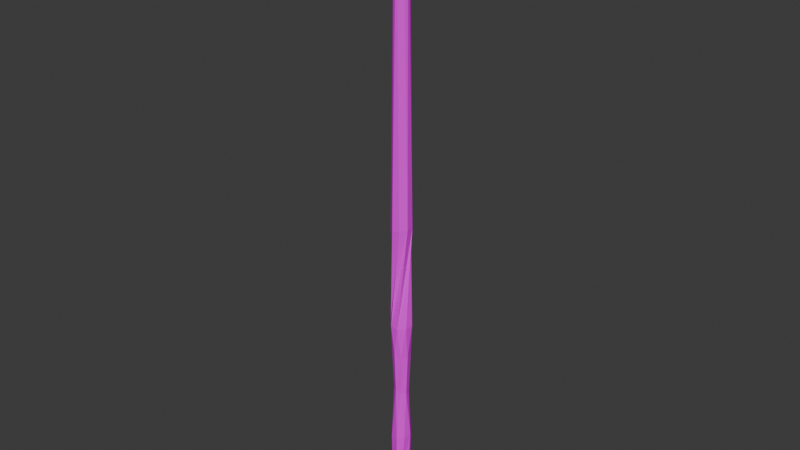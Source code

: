 # Source: GiantTree.blend  (saved by Blender 4.5.87; exported with 4.5.12 LTS)
import bpy
from mathutils import Matrix  # noqa: F401  (used for matrix-valued properties, if any)

bpy.ops.wm.read_factory_settings(use_empty=True)
scene = bpy.context.scene
scene.name = 'Scene'

# ---- collections
col_collection = bpy.data.collections.new('Collection'); scene.collection.children.link(col_collection)

# ---- images (referenced by path relative to the original .blend; pixels are not part of the script)
import os
ASSET_DIR = os.environ.get("B2B_ASSET_DIR", "")  # directory of the original .blend (textures are referenced by path, not embedded)
HERE = os.path.dirname(os.path.abspath(__file__))  # packed textures are extracted next to this script under _unpacked/

def load_image(name, relpath, width, height, colorspace="sRGB"):
    """Load a texture the original file referenced (path relative to the .blend, or extracted next to this script)."""
    p = next((c for c in (os.path.join(HERE, relpath), os.path.join(ASSET_DIR, relpath)) if relpath and os.path.exists(c)), "")
    if p:
        img = bpy.data.images.load(p, check_existing=True)
        img.name = name
    else:  # same state as the original file: an image datablock whose file is absent (Cycles renders it pink)
        img = bpy.data.images.new(name, width, height)
        img.source = "FILE"
        img.filepath = "//" + (relpath or name)
    img.colorspace_settings.name = colorspace
    return img
img_tree_texture_jpg = load_image('tree texture.jpg', 'tree texture.jpg', 1024, 1024, 'sRGB')

# ---- materials (node trees are filled in below, after node groups)
mat_material = bpy.data.materials.new('Material')

# ---- material node trees
mat_material.use_nodes = True; mat_material.node_tree.nodes.clear()
_N = mat_material.node_tree.nodes; _L = mat_material.node_tree.links
n0 = _N.new('ShaderNodeBsdfPrincipled'); n0.name = 'Principled BSDF'; n0.location = (-200, 100)
n1 = _N.new('ShaderNodeOutputMaterial'); n1.name = 'Material Output'; n1.location = (200, 100)
n2 = _N.new('ShaderNodeTexImage'); n2.name = 'Image Texture'; n2.location = (-490, 80)
n2.image = img_tree_texture_jpg
_L.new(n0.outputs[0], n1.inputs[0])
_L.new(n2.outputs[0], n0.inputs[0])
n1.is_active_output = True

# ---- world
world_world = bpy.data.worlds.new('World'); scene.world = world_world
world_world.use_nodes = True; world_world.node_tree.nodes.clear()
_N = world_world.node_tree.nodes; _L = world_world.node_tree.links
n0 = _N.new('ShaderNodeOutputWorld'); n0.name = 'World Output'; n0.location = (200, 100)
n1 = _N.new('ShaderNodeBackground'); n1.name = 'Background'; n1.location = (-200, 100)
n1.inputs[0].default_value = (0.05088, 0.05088, 0.05088, 1.0)
_L.new(n1.outputs[0], n0.inputs[0])
n0.is_active_output = True
world_world.color = (0.05088, 0.05088, 0.05088)
world_world.sun_shadow_jitter_overblur = 0.0

# ---- meshes
me_cylinder = bpy.data.meshes.new('Cylinder')
me_cylinder.from_pydata([(0.2116, 1.672, -0.04775), (0.2796, 1.708, 2.081), (1.877, 1.401, -0.04775), (1.358, 1.035, 1.703), (3.155, -0.5527, -0.04775), (1.641, -0.2449, 1.499), (1.607, -2.387, -0.04775), (0.9624, -1.381, 1.589), (-1.284, -2.971, -0.04775), (-0.2796, -1.708, 1.919), (-3.303, -1.275, -0.04775), (-1.358, -1.035, 2.297), (-2.184, 0.3662, -0.04775), (-1.641, 0.2449, 2.501), (-1.698, 2.569, -0.04775), (-0.9624, 1.381, 2.411), (0.7427, 1.214, 10.2), (-0.2874, 1.445, 10.04), (1.326, 0.318, 10.2), (1.12, -0.7174, 10.04), (0.2454, -1.286, 9.805), (-0.7847, -1.055, 9.641), (-1.367, -0.1595, 9.64), (-1.161, 0.876, 9.805), (0.8577, -0.8577, 4.411), (0.0, -1.213, 4.411), (-1.213, 0.0, 4.411), (-0.8577, 0.8577, 4.411), (0.8577, 0.8577, 4.411), (1.213, 0.0, 4.411), (-0.8577, -0.8577, 4.411), (0.0, 1.213, 4.411), (0.2454, -1.286, 9.805), (-0.7847, -1.055, 9.641), (1.364, 0.4848, 27.32), (0.6539, 1.298, 27.6), (1.275, -0.6124, 27.14), (0.439, -1.351, 27.16), (-0.6539, -1.298, 27.38), (-1.364, -0.4848, 27.66), (-1.275, 0.6124, 27.84), (-0.439, 1.351, 27.82), (-0.8121, -0.5311, 17.48), (-0.947, -0.7444, 23.16), (-1.169, 0.154, 23.3), (-0.9994, 0.2308, 17.32), (0.607, -0.8436, 17.19), (0.7082, -0.9562, 22.71), (-0.1696, -1.204, 22.92), (-0.1467, -0.9761, 17.43), (0.8202, 0.5507, 16.73), (0.9506, 0.7529, 22.8), (1.172, -0.1455, 22.66), (1.008, -0.2111, 16.9), (-0.7047, 0.9647, 23.25), (-0.5989, 0.8632, 17.03), (0.1548, 0.9957, 16.79), (0.1731, 1.213, 23.04), (0.3845, 1.323, 40.9), (-0.6267, 1.197, 40.63), (1.17, 0.6736, 41.17), (1.271, -0.3698, 41.28), (0.6266, -1.197, 41.17), (-0.3845, -1.323, 40.9), (-1.17, -0.6736, 40.63), (-1.271, 0.3698, 40.52), (0.6069, 0.6069, 83.06), (-6.616e-06, 0.8582, 83.06), (0.8582, -1.49e-08, 83.06), (0.6069, -0.6069, 83.06), (-6.616e-06, -0.8582, 83.06), (-0.6069, -0.6069, 83.06), (-0.8582, -1.49e-08, 83.06), (-0.6069, 0.6069, 83.06)], [], [(0, 1, 3, 2), (2, 3, 5, 4), (4, 5, 7, 6), (6, 7, 9, 8), (8, 9, 11, 10), (10, 11, 13, 12), (25, 24, 19, 20), (12, 13, 15, 14), (14, 15, 1, 0), (0, 2, 4, 6, 8, 10, 12, 14), (44, 43, 39, 40), (27, 26, 22, 23), (29, 28, 16, 18), (30, 25, 20, 21), (31, 27, 23, 17), (28, 31, 17, 16), (24, 29, 18, 19), (26, 30, 21, 22), (13, 11, 30, 26), (7, 5, 29, 24), (3, 1, 31, 28), (1, 15, 27, 31), (11, 9, 25, 30), (5, 3, 28, 29), (15, 13, 26, 27), (9, 7, 24, 25), (21, 20, 32, 33), (38, 37, 61, 62), (48, 47, 37, 38), (52, 51, 34, 36), (54, 44, 40, 41), (43, 48, 38, 39), (47, 52, 36, 37), (51, 57, 35, 34), (57, 54, 41, 35), (17, 23, 55, 56), (56, 55, 54, 57), (16, 17, 56, 50), (50, 56, 57, 51), (19, 18, 53, 46), (46, 53, 52, 47), (21, 20, 49, 42), (42, 49, 48, 43), (23, 22, 45, 55), (55, 45, 44, 54), (18, 16, 50, 53), (53, 50, 51, 52), (20, 19, 46, 49), (49, 46, 47, 48), (22, 21, 42, 45), (45, 42, 43, 44), (59, 65, 73, 67), (36, 34, 58, 60), (41, 40, 64, 65), (39, 38, 62, 63), (37, 36, 60, 61), (34, 35, 59, 58), (35, 41, 65, 59), (40, 39, 63, 64), (66, 67, 73, 72, 71, 70, 69, 68), (64, 63, 71, 72), (62, 61, 69, 70), (60, 58, 66, 68), (65, 64, 72, 73), (63, 62, 70, 71), (61, 60, 68, 69), (58, 59, 67, 66)])
_uv = me_cylinder.uv_layers.new(name='UVMap')
_uv.uv.foreach_set('vector', [0.001798, 0.5, 0.001799, 1.0, -0.1162, 1.0, -0.1162, 0.5, -0.1162, 0.5, -0.1162, 1.0, -0.2422, 1.0, -0.2422, 0.5, 0.7606, 0.5, 0.7606, 1.0, 0.6338, 1.0, 0.6338, 0.5, 0.6338, 0.5, 0.6338, 1.0, 0.5002, 1.0, 0.5002, 0.5, 0.5002, 0.5, 0.5002, 1.0, 0.3717, 1.0, 0.3717, 0.5, 0.3717, 0.5, 0.3717, 1.0, 0.25, 1.0, 0.25, 0.5, 0.5002, 1.514, 0.6338, 1.514, 0.6338, 2.661, 0.5002, 2.661, 0.25, 0.5, 0.25, 1.0, 0.125, 1.0, 0.125, 0.5, 0.125, 0.5, 0.125, 1.0, 0.001799, 1.0, 0.001798, 0.5, 0.75, 0.49, 0.9197, 0.4197, 0.99, 0.25, 0.9197, 0.08029, 0.75, 0.01, 0.5803, 0.08029, 0.51, 0.25, 0.5803, 0.4197, 0.25, 5.381, 0.3717, 5.381, 0.3717, 6.324, 0.25, 6.324, 0.125, 1.514, 0.25, 1.514, 0.25, 2.661, 0.125, 2.661, -0.2422, 1.514, -0.1162, 1.514, -0.1162, 2.661, -0.2422, 2.661, 0.3717, 1.514, 0.5002, 1.514, 0.5002, 2.661, 0.3717, 2.661, 0.001799, 1.514, 0.125, 1.514, 0.125, 2.661, 0.001799, 2.661, -0.1162, 1.514, 0.001799, 1.514, 0.001799, 2.661, -0.1162, 2.661, 0.6338, 1.514, 0.7606, 1.514, 0.7606, 2.661, 0.6338, 2.661, 0.25, 1.514, 0.3717, 1.514, 0.3717, 2.661, 0.25, 2.661, 0.25, 1.0, 0.3717, 1.0, 0.3717, 1.514, 0.25, 1.514, 0.6338, 1.0, 0.7606, 1.0, 0.7606, 1.514, 0.6338, 1.514, -0.1162, 1.0, 0.001799, 1.0, 0.001799, 1.514, -0.1162, 1.514, 0.001799, 1.0, 0.125, 1.0, 0.125, 1.514, 0.001799, 1.514, 0.3717, 1.0, 0.5002, 1.0, 0.5002, 1.514, 0.3717, 1.514, -0.2422, 1.0, -0.1162, 1.0, -0.1162, 1.514, -0.2422, 1.514, 0.125, 1.0, 0.25, 1.0, 0.25, 1.514, 0.125, 1.514, 0.5002, 1.0, 0.6338, 1.0, 0.6338, 1.514, 0.5002, 1.514, 0.08029, 0.08029, 0.25, 0.01, 0.25, 0.01, 0.08029, 0.08029, 0.5002, 6.324, 0.6338, 6.324, 0.6338, 9.125, 0.5002, 9.125, 0.5002, 5.381, 0.6338, 5.381, 0.6338, 6.324, 0.5002, 6.324, -0.2422, 5.381, -0.1162, 5.381, -0.1162, 6.324, -0.2422, 6.324, 0.125, 5.381, 0.25, 5.381, 0.25, 6.324, 0.125, 6.324, 0.3717, 5.381, 0.5002, 5.381, 0.5002, 6.324, 0.3717, 6.324, 0.6338, 5.381, 0.7606, 5.381, 0.7606, 6.324, 0.6338, 6.324, -0.1162, 5.381, 0.001799, 5.381, 0.001799, 6.324, -0.1162, 6.324, 0.001799, 5.381, 0.125, 5.381, 0.125, 6.324, 0.001799, 6.324, 0.001799, 2.661, 0.125, 2.661, 0.125, 4.16, 0.001799, 4.16, 0.001799, 4.16, 0.125, 4.16, 0.125, 5.381, 0.001799, 5.381, -0.1162, 2.661, 0.001799, 2.661, 0.001799, 4.16, -0.1162, 4.16, -0.1162, 4.16, 0.001799, 4.16, 0.001799, 5.381, -0.1162, 5.381, 0.6338, 2.661, 0.7606, 2.661, 0.7606, 4.16, 0.6338, 4.16, 0.6338, 4.16, 0.7606, 4.16, 0.7606, 5.381, 0.6338, 5.381, 0.3717, 2.661, 0.5002, 2.661, 0.5002, 4.16, 0.3717, 4.16, 0.3717, 4.16, 0.5002, 4.16, 0.5002, 5.381, 0.3717, 5.381, 0.125, 2.661, 0.25, 2.661, 0.25, 4.16, 0.125, 4.16, 0.125, 4.16, 0.25, 4.16, 0.25, 5.381, 0.125, 5.381, -0.2422, 2.661, -0.1162, 2.661, -0.1162, 4.16, -0.2422, 4.16, -0.2422, 4.16, -0.1162, 4.16, -0.1162, 5.381, -0.2422, 5.381, 0.5002, 2.661, 0.6338, 2.661, 0.6338, 4.16, 0.5002, 4.16, 0.5002, 4.16, 0.6338, 4.16, 0.6338, 5.381, 0.5002, 5.381, 0.25, 2.661, 0.3717, 2.661, 0.3717, 4.16, 0.25, 4.16, 0.25, 4.16, 0.3717, 4.16, 0.3717, 5.381, 0.25, 5.381, 0.001798, 9.125, 0.125, 9.125, 0.125, 17.89, 0.001798, 17.89, -0.2422, 6.324, -0.1162, 6.324, -0.1162, 9.125, -0.2422, 9.125, 0.125, 6.324, 0.25, 6.324, 0.25, 9.125, 0.125, 9.125, 0.3717, 6.324, 0.5002, 6.324, 0.5002, 9.125, 0.3717, 9.125, 0.6338, 6.324, 0.7606, 6.324, 0.7606, 9.125, 0.6338, 9.125, -0.1162, 6.324, 0.001799, 6.324, 0.001798, 9.125, -0.1162, 9.125, 0.001799, 6.324, 0.125, 6.324, 0.125, 9.125, 0.001798, 9.125, 0.25, 6.324, 0.3717, 6.324, 0.3717, 9.125, 0.25, 9.125, 0.4197, 0.4197, 0.25, 0.49, 0.08029, 0.4197, 0.009997, 0.25, 0.08029, 0.08029, 0.25, 0.01, 0.4197, 0.08029, 0.49, 0.25, 0.25, 9.125, 0.3717, 9.125, 0.3717, 17.89, 0.25, 17.89, 0.5002, 9.125, 0.6338, 9.125, 0.6338, 17.89, 0.5002, 17.89, -0.2422, 9.125, -0.1162, 9.125, -0.1162, 17.89, -0.2422, 17.89, 0.125, 9.125, 0.25, 9.125, 0.25, 17.89, 0.125, 17.89, 0.3717, 9.125, 0.5002, 9.125, 0.5002, 17.89, 0.3717, 17.89, 0.6338, 9.125, 0.7606, 9.125, 0.7606, 17.89, 0.6338, 17.89, -0.1162, 9.125, 0.001798, 9.125, 0.001798, 17.89, -0.1162, 17.89])
me_cylinder.materials.append(mat_material)
me_cylinder.update()

# ---- objects
ob_tree = bpy.data.objects.new('Tree', me_cylinder)

# ---- transforms, parenting, visibility, modifiers, constraints
ob_tree.location = (0.0, 0.0, 0.0)

# ---- collection membership
col_collection.objects.link(ob_tree)

# ---- scene / render settings (as saved in the file)
scene.frame_start = 1; scene.frame_end = 250; scene.frame_set(41)
scene.render.engine = 'BLENDER_EEVEE_NEXT'
bpy.context.view_layer.update()

# ---- added for rendering (the .blend has no active camera and no usable light): camera, sun
cam_auto = bpy.data.cameras.new('AutoCamera')
cam_auto.lens = 50.0
cam_auto.sensor_width = 36.0
cam_auto.clip_end = 1356.55
ob_auto_camera = bpy.data.objects.new('AutoCamera', cam_auto)
scene.collection.objects.link(ob_auto_camera)
ob_auto_camera.location = (77.223, -92.9571, 103.345)
ob_auto_camera.rotation_euler = (1.09748, -7.21219e-08, 0.694738)
scene.camera = ob_auto_camera
light_auto_sun = bpy.data.lights.new('AutoSun', 'SUN')
light_auto_sun.energy = 3.0
light_auto_sun.angle = 0.0523599
ob_auto_sun = bpy.data.objects.new('AutoSun', light_auto_sun)
scene.collection.objects.link(ob_auto_sun)
ob_auto_sun.rotation_euler = (0.872665, 0.174533, 0.523599)
bpy.context.view_layer.update()
